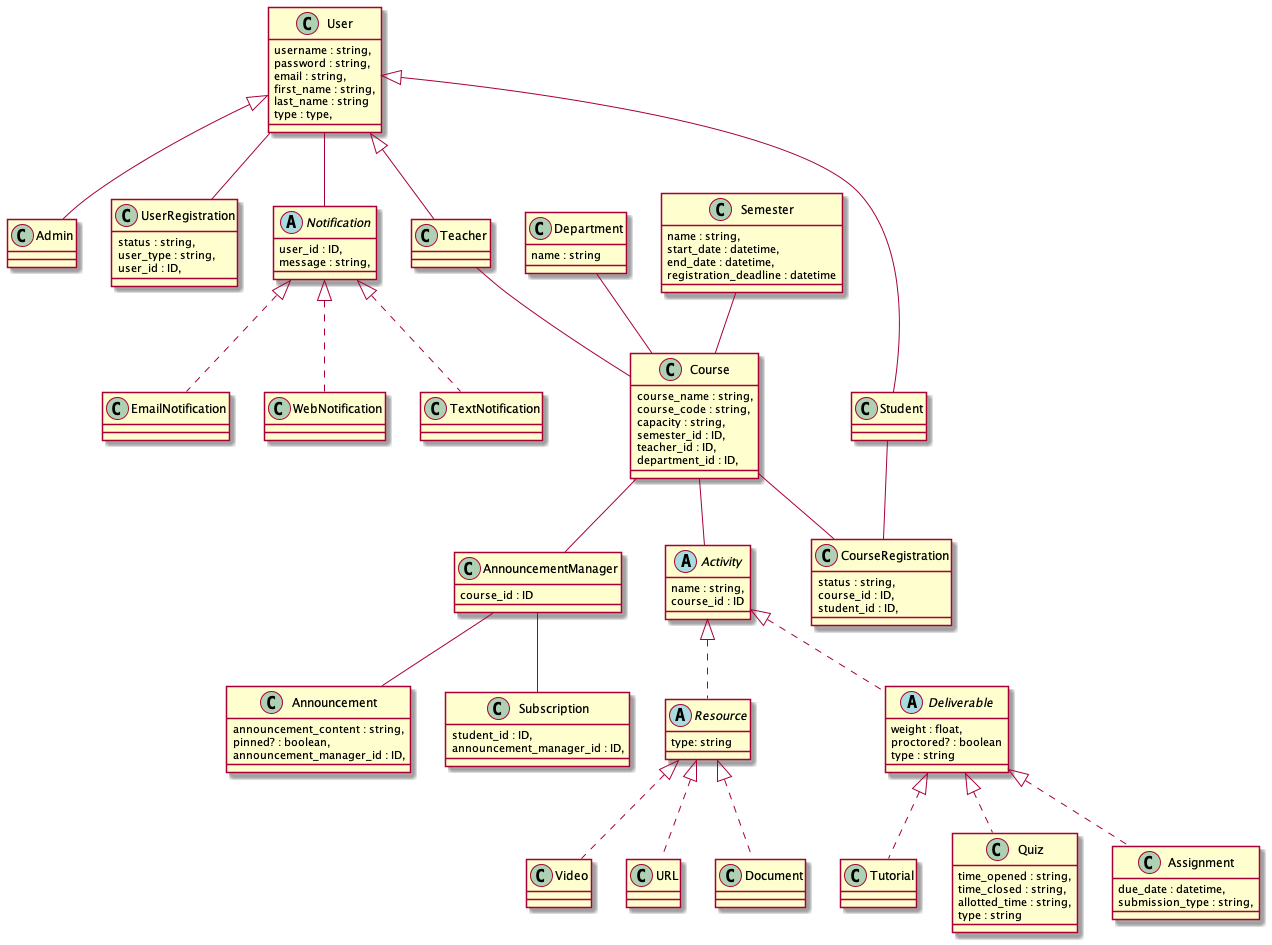

The diagram above was rendered by PlantUML. Its source (embedded in the PNG):
@startuml
class User {
  username : string,
  password : string,
  email : string,
  first_name : string,
  last_name : string
  type : type,
}

class Teacher
class Student
class Admin

class Course {
  course_name : string,
  course_code : string,
  capacity : string,
  semester_id : ID,
  teacher_id : ID,
  department_id : ID,
}

class Department {
  name : string
}

class Semester {
  name : string,
  start_date : datetime,
  end_date : datetime,
  registration_deadline : datetime
}

abstract Activity {
  name : string,
  course_id : ID
}

class AnnouncementManager {
  course_id : ID
}

abstract Resource {
  type: string
}

abstract Deliverable {
  weight : float,
  proctored? : boolean
  type : string
}

class Tutorial
class Quiz {
  time_opened : string,
  time_closed : string,
  allotted_time : string,
  type : string
}

class Assignment {
  due_date : datetime,
  submission_type : string,
}

class Announcement {
  announcement_content : string,
  pinned? : boolean,
  announcement_manager_id : ID,
}

class Subscription {
  student_id : ID,
  announcement_manager_id : ID,
}

class CourseRegistration {
  status : string,
  course_id : ID,
  student_id : ID,
}

class UserRegistration {
  status : string,
  user_type : string,
  user_id : ID,
}

Teacher -- Course
Department -- Course
Semester -- Course
AnnouncementManager -- Announcement
AnnouncementManager -- Subscription
User -- UserRegistration
Course -- AnnouncementManager
Course -- Activity
Course -- CourseRegistration
Student -- CourseRegistration
User -- Notification

abstract Notification {
  user_id : ID,
  message : string,
}

class Teacher extends User
class Student extends User
class Admin extends User
Activity <|.. Resource
Resource <|.. Video
Resource <|.. URL
Resource <|.. Document
Activity <|.. Deliverable
Deliverable <|.. Tutorial
Deliverable <|.. Quiz
Deliverable <|.. Assignment
Notification <|.. EmailNotification
Notification <|.. WebNotification
Notification <|.. TextNotification

@enduml